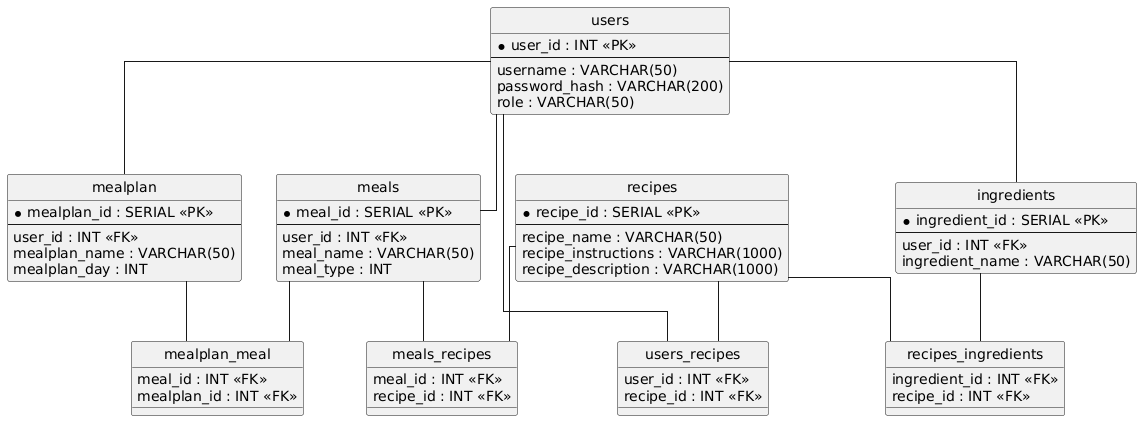

The diagram above was rendered by PlantUML. Its source (embedded in the PNG):
@startuml
hide circle
skinparam linetype ortho

entity "users" as users {
  * user_id : INT <<PK>>
  --
  username : VARCHAR(50)
  password_hash : VARCHAR(200)
  role : VARCHAR(50)
}

entity "recipes" as recipes {
  * recipe_id : SERIAL <<PK>>
  --
  recipe_name : VARCHAR(50)
  recipe_instructions : VARCHAR(1000)
  recipe_description : VARCHAR(1000)
}

entity "ingredients" as ingredients {
  * ingredient_id : SERIAL <<PK>>
  --
  user_id : INT <<FK>>
  ingredient_name : VARCHAR(50)
}

entity "meals" as meals {
  * meal_id : SERIAL <<PK>>
  --
  user_id : INT <<FK>>
  meal_name : VARCHAR(50)
  meal_type : INT
}

entity "mealplan" as mealplan {
  * mealplan_id : SERIAL <<PK>>
  --
  user_id : INT <<FK>>
  mealplan_name : VARCHAR(50)
  mealplan_day : INT
}

entity "mealplan_meal" as mealplan_meal {
  meal_id : INT <<FK>>
  mealplan_id : INT <<FK>>
}

entity "meals_recipes" as meals_recipes {
  meal_id : INT <<FK>>
  recipe_id : INT <<FK>>
}

entity "recipes_ingredients" as recipes_ingredients {
  ingredient_id : INT <<FK>>
  recipe_id : INT <<FK>>
}

entity "users_recipes" as users_recipes {
  user_id : INT <<FK>>
  recipe_id : INT <<FK>>
}

users -- ingredients
users -- meals
users -- mealplan
mealplan -- mealplan_meal
meals -- mealplan_meal
meals -- meals_recipes
recipes -- meals_recipes
ingredients -- recipes_ingredients
recipes -- recipes_ingredients
users -- users_recipes
recipes -- users_recipes
@enduml